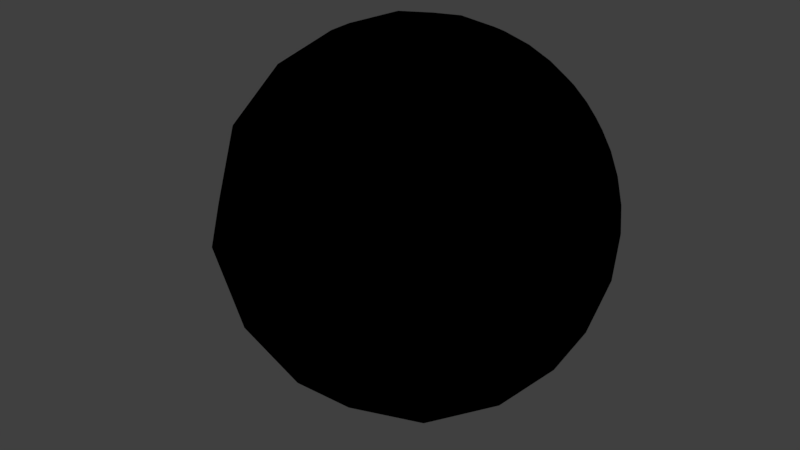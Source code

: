 # Source: m_32.blend  (saved by Blender 2.79.0; exported with 4.5.12 LTS)
import bpy
from mathutils import Matrix  # noqa: F401  (used for matrix-valued properties, if any)

bpy.ops.wm.read_factory_settings(use_empty=True)
scene = bpy.context.scene
scene.name = 'Scene'

# ---- collections
col_collection_1 = bpy.data.collections.new('Collection 1'); scene.collection.children.link(col_collection_1)

# ---- materials (node trees are filled in below, after node groups)
mat_material_001 = bpy.data.materials.new('Material.001')
mat_material_001.alpha_threshold = 0.0
mat_material_001.use_transparent_shadow = False
mat_material_001.diffuse_color = (1.0, 1.0, 1.0, 1.0)
mat_material_001.roughness = 0.5
mat_material_002 = bpy.data.materials.new('Material.002')
mat_material_002.alpha_threshold = 0.0
mat_material_002.use_transparent_shadow = False
mat_material_002.diffuse_color = (0.0, 0.0, 0.0, 1.0)
mat_material_002.roughness = 0.5

# ---- material node trees

# ---- world
world_world = bpy.data.worlds.new('World'); scene.world = world_world
world_world.color = (0.05088, 0.05088, 0.05088)
world_world.use_sun_shadow = False
world_world.sun_shadow_jitter_overblur = 0.0
world_world.cycles.sampling_method = 'MANUAL'

# ---- meshes
me_sterosphere = bpy.data.meshes.new('Sterosphere')
me_sterosphere.from_pydata([(-1.166, 2.04, -1.166), (-1.064, 1.878, -1.49), (0.9508, 1.791, -1.664), (1.064, 1.878, -1.49), (1.166, 2.04, -1.166), (-1.308, 1.86, -1.308), (-1.253, 1.746, -1.504), (-1.143, 1.623, -1.715), (-0.9622, 1.501, -1.924), (-0.7029, 1.393, -2.109), (-0.3728, 1.318, -2.237), (2.382e-07, 1.291, -2.283), (0.3728, 1.318, -2.237), (0.7029, 1.393, -2.109), (0.9622, 1.501, -1.924), (1.143, 1.623, -1.715), (1.253, 1.746, -1.504), (1.308, 1.86, -1.308), (1.322, 1.962, -1.133), (-1.49, 1.878, -1.064), (-1.504, 1.746, -1.253), (-1.475, 1.591, -1.475), (-1.379, 1.416, -1.724), (-1.191, 1.234, -1.985), (-0.8903, 1.065, -2.226), (-0.4801, 0.943, -2.4), (3.085e-07, 0.8979, -2.465), (0.4801, 0.943, -2.4), (0.8903, 1.065, -2.226), (1.191, 1.234, -1.985), (1.379, 1.416, -1.724), (1.475, 1.591, -1.475), (1.504, 1.746, -1.253), (-1.715, 1.623, -1.143), (-1.724, 1.416, -1.379), (-1.66, 1.171, -1.66), (-1.479, 0.8979, -1.972), (-1.139, 0.6304, -2.278), (-0.6278, 0.426, -2.511), (4.068e-07, 0.3482, -2.6), (0.6278, 0.426, -2.511), (1.139, 0.6304, -2.278), (1.479, 0.8979, -1.972), (1.66, 1.171, -1.66), (1.724, 1.416, -1.379), (1.715, 1.623, -1.143), (1.664, 1.791, -0.9508), (-1.924, 1.501, -0.9622), (-1.985, 1.234, -1.191), (-1.972, 0.8979, -1.479), (-1.821, 0.4986, -1.821), (-1.454, 0.07792, -2.182), (-0.8253, -0.2653, -2.476), (5.408e-07, -0.4012, -2.592), (0.8253, -0.2653, -2.476), (1.454, 0.07792, -2.182), (1.821, 0.4986, -1.821), (1.972, 0.8979, -1.479), (1.985, 1.234, -1.191), (1.924, 1.501, -0.9622), (-1.97, 1.638, -0.5628), (-2.109, 1.393, -0.7029), (-2.226, 1.065, -0.8903), (-2.278, 0.6304, -1.139), (-2.182, 0.07792, -1.454), (-1.814, -0.5506, -1.814), (-1.064, -1.103, -2.129), (7.072e-07, -1.332, -2.26), (1.064, -1.103, -2.129), (1.814, -0.5506, -1.814), (2.182, 0.07792, -1.454), (2.278, 0.6304, -1.139), (2.226, 1.065, -0.8903), (2.109, 1.393, -0.7029), (-2.065, 1.591, -0.295), (-2.237, 1.318, -0.3728), (-2.4, 0.943, -0.4801), (-2.511, 0.426, -0.6278), (-2.476, -0.2653, -0.8253), (-2.129, -1.103, -1.064), (-1.289, -1.887, -1.289), (8.673e-07, -2.227, -1.386), (1.289, -1.887, -1.289), (2.129, -1.103, -1.064), (2.476, -0.2653, -0.8253), (2.511, 0.426, -0.6278), (2.4, 0.943, -0.4801), (2.237, 1.318, -0.3728), (2.065, 1.591, -0.295), (-2.283, 1.291, 0.0), (-2.465, 0.8979, 0.0), (-2.6, 0.3482, 0.0), (-2.592, -0.4012, 0.0), (-2.26, -1.332, 0.0), (-1.386, -2.227, 0.0), (9.381e-07, -2.623, 0.0), (1.386, -2.227, 0.0), (2.26, -1.332, 0.0), (2.592, -0.4012, 0.0), (2.6, 0.3482, 0.0), (2.465, 0.8979, 0.0), (2.283, 1.291, 0.0), (-2.237, 1.318, 0.3728), (-2.4, 0.943, 0.4801), (-2.511, 0.426, 0.6278), (-2.476, -0.2653, 0.8253), (-2.129, -1.103, 1.064), (-1.289, -1.887, 1.289), (8.673e-07, -2.227, 1.386), (1.289, -1.887, 1.289), (2.129, -1.103, 1.064), (2.476, -0.2653, 0.8253), (2.511, 0.426, 0.6278), (2.4, 0.943, 0.4801), (2.237, 1.318, 0.3728), (-2.109, 1.393, 0.7029), (-2.226, 1.065, 0.8903), (-2.278, 0.6304, 1.139), (-2.182, 0.07792, 1.454), (-1.814, -0.5506, 1.814), (-1.064, -1.103, 2.129), (7.072e-07, -1.332, 2.26), (1.064, -1.103, 2.129), (1.814, -0.5506, 1.814), (2.182, 0.07792, 1.454), (2.278, 0.6304, 1.139), (2.226, 1.065, 0.8903), (2.109, 1.393, 0.7029), (1.97, 1.638, 0.5628), (-1.924, 1.501, 0.9622), (-1.985, 1.234, 1.191), (-1.972, 0.8979, 1.479), (-1.821, 0.4986, 1.821), (-1.454, 0.07792, 2.182), (-0.8253, -0.2653, 2.476), (5.408e-07, -0.4012, 2.592), (0.8253, -0.2653, 2.476), (1.454, 0.07792, 2.182), (1.821, 0.4986, 1.821), (1.972, 0.8979, 1.479), (1.985, 1.234, 1.191), (1.924, 1.501, 0.9622), (-1.715, 1.623, 1.143), (-1.724, 1.416, 1.379), (-1.66, 1.171, 1.66), (-1.479, 0.8979, 1.972), (-1.139, 0.6304, 2.278), (-0.6278, 0.426, 2.511), (4.068e-07, 0.3482, 2.6), (0.6278, 0.426, 2.511), (1.139, 0.6304, 2.278), (1.479, 0.8979, 1.972), (1.66, 1.171, 1.66), (1.724, 1.416, 1.379), (1.715, 1.623, 1.143), (-1.504, 1.746, 1.253), (-1.475, 1.591, 1.475), (-1.379, 1.416, 1.724), (-1.191, 1.234, 1.985), (-0.8903, 1.065, 2.226), (-0.4801, 0.943, 2.4), (3.085e-07, 0.8979, 2.465), (0.4801, 0.943, 2.4), (0.8903, 1.065, 2.226), (1.191, 1.234, 1.985), (1.379, 1.416, 1.724), (1.475, 1.591, 1.475), (1.504, 1.746, 1.253), (-1.322, 1.962, 1.133), (-1.308, 1.86, 1.308), (-1.253, 1.746, 1.504), (-1.143, 1.623, 1.715), (-0.9622, 1.501, 1.924), (-0.7029, 1.393, 2.109), (-0.3728, 1.318, 2.237), (2.382e-07, 1.291, 2.283), (0.3728, 1.318, 2.237), (0.7029, 1.393, 2.109), (0.9622, 1.501, 1.924), (1.143, 1.623, 1.715), (1.253, 1.746, 1.504), (1.308, 1.86, 1.308), (-0.9508, 1.791, -1.664), (-0.295, 1.591, -2.065), (0.295, 1.591, -2.065), (-1.664, 1.791, 0.9508), (-1.97, 1.638, 0.5628), (2.099, 1.574, 0.0), (1.83, 1.708, -0.7842), (1.97, 1.638, -0.5628), (2.065, 1.591, 0.295), (-1.664, 1.791, -0.9508), (1.83, 1.708, 0.7842), (-1.322, 1.962, -1.133), (0.7842, 1.708, -1.83), (0.5628, 1.638, -1.97), (-0.5628, 1.638, -1.97), (-0.7842, 1.708, -1.83), (-1.133, 1.962, -1.322), (-0.9508, 1.791, 1.664), (1.876e-07, 1.574, 2.099), (1.876e-07, 1.574, -2.099), (1.133, 1.962, -1.322), (-1.041, 1.919, -1.041), (-1.012, 1.85, -1.181), (-0.9508, 1.775, -1.331), (-0.8492, 1.697, -1.486), (-0.7004, 1.623, -1.634), (-0.5027, 1.56, -1.759), (-0.2635, 1.518, -1.844), (1.818e-07, 1.503, -1.874), (0.2635, 1.518, -1.844), (0.5027, 1.56, -1.759), (0.7004, 1.623, -1.634), (0.8492, 1.697, -1.486), (0.9508, 1.775, -1.331), (1.012, 1.85, -1.181), (1.041, 1.919, -1.041), (-1.181, 1.85, -1.012), (-1.168, 1.759, -1.168), (-1.119, 1.656, -1.343), (-1.021, 1.547, -1.532), (-0.8594, 1.437, -1.719), (-0.6278, 1.342, -1.883), (-0.333, 1.275, -1.998), (2.27e-07, 1.25, -2.039), (0.333, 1.275, -1.998), (0.6278, 1.342, -1.883), (0.8594, 1.437, -1.719), (1.49, 1.878, -1.064), (1.021, 1.547, -1.532), (1.119, 1.656, -1.343), (1.168, 1.759, -1.168), (1.181, 1.85, -1.012), (-1.331, 1.775, -0.9508), (-1.343, 1.656, -1.119), (-1.317, 1.518, -1.317), (-1.232, 1.362, -1.54), (-1.064, 1.199, -1.773), (-0.7952, 1.049, -1.988), (-0.4288, 0.9394, -2.144), (2.898e-07, 0.8991, -2.201), (0.4288, 0.9394, -2.144), (-1.83, 1.708, -0.7842), (0.7952, 1.049, -1.988), (1.064, 1.199, -1.773), (1.232, 1.362, -1.54), (1.317, 1.518, -1.317), (1.343, 1.656, -1.119), (1.331, 1.775, -0.9508), (-1.486, 1.697, -0.8492), (-1.532, 1.547, -1.021), (-1.54, 1.362, -1.232), (-1.483, 1.143, -1.483), (-1.321, 0.8991, -1.761), (-1.017, 0.6602, -2.034), (-0.5607, 0.4777, -2.243), (3.776e-07, 0.4082, -2.322), (0.5607, 0.4777, -2.243), (1.017, 0.6602, -2.034), (1.321, 0.8991, -1.761), (1.483, 1.143, -1.483), (1.54, 1.362, -1.232), (1.532, 1.547, -1.021), (1.486, 1.697, -0.8492), (-1.634, 1.623, -0.7004), (-1.719, 1.437, -0.8594), (-1.773, 1.199, -1.064), (-1.761, 0.8991, -1.321), (-1.627, 0.5425, -1.627), (-1.299, 0.1668, -1.949), (-0.7371, -0.1398, -2.211), (4.972e-07, -0.2612, -2.315), (0.7371, -0.1398, -2.211), (1.299, 0.1668, -1.949), (1.627, 0.5425, -1.627), (1.761, 0.8991, -1.321), (1.773, 1.199, -1.064), (1.719, 1.437, -0.8594), (1.634, 1.623, -0.7004), (-1.759, 1.56, -0.5027), (-1.883, 1.342, -0.6278), (-1.988, 1.049, -0.7952), (-2.099, 1.574, 0.0), (-2.034, 0.6602, -1.017), (-1.949, 0.1668, -1.299), (-1.62, -0.3946, -1.62), (-0.9508, -0.8875, -1.902), (6.459e-07, -1.092, -2.019), (0.9508, -0.8875, -1.902), (1.62, -0.3946, -1.62), (1.949, 0.1668, -1.299), (2.034, 0.6602, -1.017), (1.988, 1.049, -0.7952), (1.883, 1.342, -0.6278), (1.759, 1.56, -0.5027), (-1.844, 1.518, -0.2635), (-2.065, 1.591, 0.295), (-1.998, 1.275, -0.333), (-2.144, 0.9394, -0.4288), (-2.243, 0.4777, -0.5607), (-2.211, -0.1398, -0.7371), (-1.902, -0.8875, -0.9508), (-1.151, -1.588, -1.151), (7.889e-07, -1.892, -1.238), (1.151, -1.588, -1.151), (1.902, -0.8875, -0.9508), (2.211, -0.1398, -0.7371), (2.243, 0.4777, -0.5607), (2.144, 0.9394, -0.4288), (1.998, 1.275, -0.333), (1.844, 1.518, -0.2635), (-1.874, 1.503, -2.339e-09), (-2.039, 1.25, -2.339e-09), (-2.201, 0.8991, -2.339e-09), (-2.322, 0.4082, -2.339e-09), (-2.315, -0.2612, -2.339e-09), (-2.019, -1.092, -2.339e-09), (-1.238, -1.892, -2.339e-09), (8.521e-07, -2.246, -2.339e-09), (1.238, -1.892, -2.339e-09), (2.019, -1.092, -2.339e-09), (2.315, -0.2612, -2.339e-09), (2.322, 0.4082, -2.339e-09), (-1.83, 1.708, 0.7842), (2.201, 0.8991, -2.339e-09), (2.039, 1.25, -2.339e-09), (1.874, 1.503, -2.339e-09), (-1.844, 1.518, 0.2635), (-1.998, 1.275, 0.333), (-2.144, 0.9394, 0.4288), (-2.243, 0.4777, 0.5607), (-2.211, -0.1398, 0.7371), (-1.902, -0.8875, 0.9508), (-1.151, -1.588, 1.151), (7.889e-07, -1.892, 1.238), (1.151, -1.588, 1.151), (1.902, -0.8875, 0.9508), (2.211, -0.1398, 0.7371), (2.243, 0.4777, 0.5607), (2.144, 0.9394, 0.4288), (1.998, 1.275, 0.333), (1.844, 1.518, 0.2635), (-1.759, 1.56, 0.5027), (-1.883, 1.342, 0.6278), (-1.988, 1.049, 0.7952), (-2.034, 0.6602, 1.017), (-1.949, 0.1668, 1.299), (-1.62, -0.3946, 1.62), (-0.9508, -0.8875, 1.902), (6.459e-07, -1.092, 2.019), (1.664, 1.791, 0.9508), (0.9508, -0.8875, 1.902), (1.62, -0.3946, 1.62), (1.949, 0.1668, 1.299), (2.034, 0.6602, 1.017), (1.988, 1.049, 0.7952), (1.883, 1.342, 0.6278), (1.759, 1.56, 0.5027), (-1.634, 1.623, 0.7004), (-1.719, 1.437, 0.8594), (-1.773, 1.199, 1.064), (-1.761, 0.8991, 1.321), (-1.627, 0.5425, 1.627), (-1.299, 0.1668, 1.949), (1.49, 1.878, 1.064), (-0.7371, -0.1398, 2.211), (4.972e-07, -0.2612, 2.315), (0.7371, -0.1398, 2.211), (1.299, 0.1668, 1.949), (1.627, 0.5425, 1.627), (1.761, 0.8991, 1.321), (1.773, 1.199, 1.064), (1.719, 1.437, 0.8594), (1.634, 1.623, 0.7004), (-1.486, 1.697, 0.8492), (-1.532, 1.547, 1.021), (-1.54, 1.362, 1.232), (-1.483, 1.143, 1.483), (1.322, 1.962, 1.133), (-1.166, 2.04, 1.166), (-1.064, 1.878, 1.49), (-0.7842, 1.708, 1.83), (0.295, 1.591, 2.065), (0.5628, 1.638, 1.97), (0.9508, 1.791, 1.664), (-1.49, 1.878, 1.064), (-1.133, 1.962, 1.322), (-0.5628, 1.638, 1.97), (-0.295, 1.591, 2.065), (0.7842, 1.708, 1.83), (1.064, 1.878, 1.49), (1.133, 1.962, 1.322), (1.166, 2.04, 1.166), (-1.321, 0.8991, 1.761), (-1.017, 0.6602, 2.034), (-0.5607, 0.4777, 2.243), (3.776e-07, 0.4082, 2.322), (0.5607, 0.4777, 2.243), (1.017, 0.6602, 2.034), (1.321, 0.8991, 1.761), (1.483, 1.143, 1.483), (1.54, 1.362, 1.232), (1.532, 1.547, 1.021), (1.486, 1.697, 0.8492), (-1.331, 1.775, 0.9508), (-1.343, 1.656, 1.119), (-1.317, 1.518, 1.317), (-1.232, 1.362, 1.54), (-1.064, 1.199, 1.773), (-0.7952, 1.049, 1.988), (-0.4288, 0.9394, 2.144), (2.898e-07, 0.8991, 2.201), (0.4288, 0.9394, 2.144), (0.7952, 1.049, 1.988), (1.064, 1.199, 1.773), (1.232, 1.362, 1.54), (1.317, 1.518, 1.317), (1.343, 1.656, 1.119), (1.331, 1.775, 0.9508), (-1.181, 1.85, 1.012), (-1.168, 1.759, 1.168), (-1.119, 1.656, 1.343), (-1.021, 1.547, 1.532), (-0.8594, 1.437, 1.719), (-0.6278, 1.342, 1.883), (-0.333, 1.275, 1.998), (2.27e-07, 1.25, 2.039), (0.333, 1.275, 1.998), (0.6278, 1.342, 1.883), (0.8594, 1.437, 1.719), (1.021, 1.547, 1.532), (1.119, 1.656, 1.343), (1.168, 1.759, 1.168), (1.181, 1.85, 1.012), (-1.041, 1.919, 1.041), (-1.012, 1.85, 1.181), (-0.9508, 1.775, 1.331), (-0.8492, 1.697, 1.486), (-0.7004, 1.623, 1.634), (-0.5027, 1.56, 1.759), (-0.2635, 1.518, 1.844), (1.818e-07, 1.503, 1.874), (0.2635, 1.518, 1.844), (0.5027, 1.56, 1.759), (0.7004, 1.623, 1.634), (0.8492, 1.697, 1.486), (0.9508, 1.775, 1.331), (1.012, 1.85, 1.181), (1.041, 1.919, 1.041), (-0.4867, -2.345, -0.4867), (0.4867, -2.345, -0.4867), (-0.8648, -2.129, 0.8648), (0.8648, -2.129, 0.8648), (0.4867, -2.345, 0.4867), (-0.4867, -2.345, 0.4867), (0.8648, -2.129, -0.8648), (-0.8648, -2.129, -0.8648)], [], [(198, 5, 193), (1, 6, 5), (7, 6, 1), (197, 8, 7), (196, 9, 8), (183, 10, 9), (201, 11, 10), (184, 12, 11), (195, 13, 12), (194, 14, 13), (2, 15, 14), (3, 16, 15), (202, 17, 16), (4, 18, 17), (5, 20, 19), (21, 20, 5), (7, 22, 21), (8, 23, 22), (24, 23, 8), (25, 24, 9), (26, 25, 10), (27, 26, 11), (13, 28, 27), (29, 28, 13), (30, 29, 14), (31, 30, 15), (32, 31, 16), (18, 229, 32), (20, 33, 191), (34, 33, 20), (22, 35, 34), (36, 35, 22), (24, 37, 36), (25, 38, 37), (26, 39, 38), (27, 40, 39), (28, 41, 40), (29, 42, 41), (30, 43, 42), (31, 44, 43), (32, 45, 44), (229, 46, 45), (47, 243, 191), (34, 48, 47), (35, 49, 48), (50, 49, 35), (37, 51, 50), (38, 52, 51), (39, 53, 52), (40, 54, 53), (41, 55, 54), (42, 56, 55), (57, 56, 42), (58, 57, 43), (45, 59, 58), (46, 188, 59), (47, 61, 60), (48, 62, 61), (49, 63, 62), (50, 64, 63), (51, 65, 64), (66, 65, 51), (53, 67, 66), (54, 68, 67), (55, 69, 68), (70, 69, 55), (57, 71, 70), (58, 72, 71), (73, 72, 58), (188, 189, 73), (75, 74, 60), (76, 75, 61), (77, 76, 62), (64, 78, 77), (79, 78, 64), (66, 80, 79), (67, 81, 80), (68, 82, 81), (69, 83, 82), (70, 84, 83), (71, 85, 84), (86, 85, 71), (87, 86, 72), (189, 88, 87), (75, 89, 283), (90, 89, 75), (91, 90, 76), (78, 92, 91), (93, 92, 78), (80, 94, 93), (96, 95, 451), (107, 94, 452), (83, 97, 96), (84, 98, 97), (99, 98, 84), (86, 100, 99), (87, 101, 100), (88, 187, 101), (89, 102, 297), (90, 103, 102), (91, 104, 103), (92, 105, 104), (93, 106, 105), (94, 107, 106), (96, 109, 453), (96, 108, 454), (110, 109, 96), (98, 111, 110), (99, 112, 111), (113, 112, 99), (101, 114, 113), (187, 190, 114), (102, 115, 186), (103, 116, 115), (104, 117, 116), (105, 118, 117), (106, 119, 118), (120, 119, 106), (121, 120, 107), (109, 122, 121), (110, 123, 122), (124, 123, 110), (112, 125, 124), (113, 126, 125), (114, 127, 126), (128, 127, 114), (129, 324, 186), (116, 130, 129), (131, 130, 116), (132, 131, 117), (119, 133, 132), (120, 134, 133), (135, 134, 120), (122, 136, 135), (123, 137, 136), (124, 138, 137), (125, 139, 138), (126, 140, 139), (127, 141, 140), (128, 192, 141), (129, 142, 185), (130, 143, 142), (131, 144, 143), (132, 145, 144), (146, 145, 132), (147, 146, 133), (148, 147, 134), (136, 149, 148), (137, 150, 149), (138, 151, 150), (139, 152, 151), (140, 153, 152), (141, 154, 153), (192, 351, 154), (142, 155, 386), (143, 156, 155), (157, 156, 143), (145, 158, 157), (146, 159, 158), (147, 160, 159), (161, 160, 147), (149, 162, 161), (150, 163, 162), (151, 164, 163), (152, 165, 164), (153, 166, 165), (167, 166, 153), (351, 365, 167), (169, 168, 386), (156, 170, 169), (157, 171, 170), (172, 171, 157), (159, 173, 172), (174, 173, 159), (175, 174, 160), (162, 176, 175), (163, 177, 176), (164, 178, 177), (165, 179, 178), (166, 180, 179), (167, 181, 180), (379, 181, 167), (169, 387, 380), (170, 381, 387), (171, 199, 381), (172, 382, 199), (388, 382, 172), (174, 389, 388), (175, 200, 389), (383, 200, 175), (177, 384, 383), (390, 384, 177), (179, 385, 390), (391, 385, 179), (181, 392, 391), (393, 392, 181), (128, 141, 127), (127, 140, 126), (126, 139, 125), (125, 138, 124), (124, 137, 123), (123, 136, 122), (122, 135, 121), (135, 120, 121), (120, 133, 119), (119, 132, 118), (132, 117, 118), (131, 116, 117), (116, 129, 115), (129, 186, 115), (128, 114, 190), (114, 126, 113), (113, 125, 112), (112, 124, 111), (124, 110, 111), (110, 122, 109), (109, 121, 108), (121, 107, 108), (120, 106, 107), (106, 118, 105), (105, 117, 104), (104, 116, 103), (103, 115, 102), (102, 186, 297), (187, 114, 101), (101, 113, 100), (113, 99, 100), (99, 111, 98), (98, 110, 97), (110, 96, 97), (95, 108, 455), (96, 81, 456), (94, 106, 93), (93, 105, 92), (92, 104, 91), (91, 103, 90), (90, 102, 89), (89, 297, 283), (88, 101, 87), (87, 100, 86), (86, 99, 85), (99, 84, 85), (84, 97, 83), (83, 96, 82), (81, 94, 457), (80, 93, 79), (93, 78, 79), (78, 91, 77), (91, 76, 77), (90, 75, 76), (75, 283, 74), (189, 87, 73), (87, 72, 73), (86, 71, 72), (71, 84, 70), (70, 83, 69), (69, 82, 68), (68, 81, 67), (67, 80, 66), (66, 79, 65), (79, 64, 65), (64, 77, 63), (77, 62, 63), (76, 61, 62), (75, 60, 61), (188, 73, 59), (73, 58, 59), (58, 71, 57), (57, 70, 56), (70, 55, 56), (55, 68, 54), (54, 67, 53), (53, 66, 52), (66, 51, 52), (51, 64, 50), (50, 63, 49), (49, 62, 48), (48, 61, 47), (47, 60, 243), (46, 59, 45), (45, 58, 44), (58, 43, 44), (57, 42, 43), (42, 55, 41), (41, 54, 40), (40, 53, 39), (39, 52, 38), (38, 51, 37), (37, 50, 36), (50, 35, 36), (35, 48, 34), (34, 47, 33), (47, 191, 33), (229, 45, 32), (32, 44, 31), (31, 43, 30), (30, 42, 29), (29, 41, 28), (28, 40, 27), (27, 39, 26), (26, 38, 25), (25, 37, 24), (24, 36, 23), (36, 22, 23), (22, 34, 21), (34, 20, 21), (20, 191, 19), (18, 32, 17), (32, 16, 17), (31, 15, 16), (30, 14, 15), (29, 13, 14), (13, 27, 12), (27, 11, 12), (26, 10, 11), (25, 9, 10), (24, 8, 9), (8, 22, 7), (7, 21, 6), (21, 5, 6), (5, 19, 193), (4, 17, 202), (202, 16, 3), (3, 15, 2), (2, 14, 194), (194, 13, 195), (195, 12, 184), (184, 11, 201), (201, 10, 183), (183, 9, 196), (196, 8, 197), (197, 7, 182), (7, 1, 182), (1, 5, 198), (198, 193, 0), (218, 219, 204), (219, 220, 205), (221, 206, 205), (222, 207, 206), (222, 223, 208), (224, 209, 208), (225, 210, 209), (225, 226, 211), (226, 227, 212), (227, 228, 213), (228, 230, 214), (230, 231, 215), (231, 232, 216), (232, 233, 217), (234, 235, 219), (236, 220, 219), (237, 221, 220), (237, 238, 222), (238, 239, 223), (240, 224, 223), (240, 241, 225), (241, 242, 226), (242, 244, 227), (245, 228, 227), (246, 230, 228), (247, 231, 230), (248, 232, 231), (248, 249, 233), (250, 251, 235), (252, 236, 235), (252, 253, 237), (253, 254, 238), (255, 239, 238), (256, 240, 239), (256, 257, 241), (258, 242, 241), (258, 259, 244), (259, 260, 245), (260, 261, 246), (261, 262, 247), (262, 263, 248), (263, 264, 249), (265, 266, 251), (267, 252, 251), (268, 253, 252), (268, 269, 254), (269, 270, 255), (270, 271, 256), (271, 272, 257), (272, 273, 258), (273, 274, 259), (274, 275, 260), (275, 276, 261), (276, 277, 262), (278, 263, 262), (279, 264, 263), (280, 281, 266), (281, 282, 267), (284, 268, 267), (285, 269, 268), (285, 286, 270), (286, 287, 271), (287, 288, 272), (288, 289, 273), (289, 290, 274), (290, 291, 275), (291, 292, 276), (292, 293, 277), (294, 278, 277), (294, 295, 279), (296, 298, 281), (298, 299, 282), (299, 300, 284), (301, 285, 284), (301, 302, 286), (303, 287, 286), (303, 304, 288), (305, 289, 288), (305, 306, 290), (306, 307, 291), (307, 308, 292), (308, 309, 293), (310, 294, 293), (311, 295, 294), (313, 298, 296), (314, 299, 298), (314, 315, 300), (315, 316, 301), (316, 317, 302), (317, 318, 303), (318, 319, 304), (305, 304, 320), (321, 306, 305), (321, 322, 307), (322, 323, 308), (323, 325, 309), (325, 326, 310), (326, 327, 311), (328, 329, 313), (329, 330, 314), (331, 315, 314), (331, 332, 316), (332, 333, 317), (333, 334, 318), (319, 320, 304), (335, 336, 320), (337, 321, 320), (338, 322, 321), (339, 323, 322), (339, 340, 325), (340, 341, 326), (342, 327, 326), (343, 344, 329), (344, 345, 330), (346, 331, 330), (346, 347, 332), (347, 348, 333), (348, 349, 334), (349, 350, 335), (350, 352, 336), (353, 337, 336), (354, 338, 337), (355, 339, 338), (355, 356, 340), (356, 357, 341), (357, 358, 342), (360, 344, 343), (361, 345, 344), (361, 362, 346), (362, 363, 347), (364, 348, 347), (364, 366, 349), (366, 367, 350), (367, 368, 352), (368, 369, 353), (369, 370, 354), (371, 355, 354), (372, 356, 355), (372, 373, 357), (373, 374, 358), (3, 2, 214), (1, 205, 206), (4, 202, 216), (351, 192, 374), (128, 190, 342), (393, 449, 448), (389, 200, 442), (185, 375, 359), (391, 447, 446), (202, 3, 215), (297, 328, 312), (2, 194, 213), (197, 207, 208), (19, 191, 250), (4, 217, 233), (393, 379, 434), (388, 389, 441), (188, 279, 295), (195, 184, 211), (191, 243, 265), (189, 295, 311), (392, 448, 447), (380, 435, 420), (324, 359, 343), (0, 203, 204), (379, 365, 419), (390, 445, 444), (381, 199, 438), (184, 201, 210), (384, 444, 443), (183, 209, 210), (18, 233, 249), (193, 19, 234), (365, 351, 404), (385, 446, 445), (192, 128, 358), (46, 264, 279), (60, 74, 296), (243, 60, 280), (387, 381, 437), (382, 388, 440), (194, 195, 212), (380, 387, 436), (186, 343, 328), (168, 420, 405), (190, 187, 327), (383, 443, 442), (182, 206, 207), (88, 311, 327), (229, 249, 264), (198, 204, 205), (0, 193, 218), (386, 405, 375), (74, 283, 312), (196, 208, 209), (199, 382, 439), (376, 360, 359), (376, 377, 361), (377, 378, 362), (394, 363, 362), (394, 395, 364), (395, 396, 366), (396, 397, 367), (397, 398, 368), (398, 399, 369), (399, 400, 370), (401, 371, 370), (401, 402, 372), (402, 403, 373), (403, 404, 374), (406, 376, 375), (406, 407, 377), (408, 378, 377), (408, 409, 394), (409, 410, 395), (410, 411, 396), (411, 412, 397), (412, 413, 398), (413, 414, 399), (414, 415, 400), (416, 401, 400), (417, 402, 401), (418, 403, 402), (419, 404, 403), (421, 406, 405), (421, 422, 407), (422, 423, 408), (423, 424, 409), (424, 425, 410), (425, 426, 411), (427, 412, 411), (427, 428, 413), (429, 414, 413), (429, 430, 415), (430, 431, 416), (431, 432, 417), (432, 433, 418), (434, 419, 418), (436, 421, 420), (436, 437, 422), (437, 438, 423), (438, 439, 424), (439, 440, 425), (441, 426, 425), (441, 442, 427), (443, 428, 427), (443, 444, 429), (445, 430, 429), (445, 446, 431), (447, 432, 431), (447, 448, 433), (449, 434, 433), (129, 185, 324), (130, 142, 129), (131, 143, 130), (132, 144, 131), (146, 132, 133), (147, 133, 134), (148, 134, 135), (136, 148, 135), (137, 149, 136), (138, 150, 137), (139, 151, 138), (140, 152, 139), (141, 153, 140), (192, 154, 141), (142, 386, 185), (143, 155, 142), (157, 143, 144), (145, 157, 144), (146, 158, 145), (147, 159, 146), (161, 147, 148), (149, 161, 148), (150, 162, 149), (151, 163, 150), (152, 164, 151), (153, 165, 152), (167, 153, 154), (351, 167, 154), (169, 386, 155), (156, 169, 155), (157, 170, 156), (172, 157, 158), (159, 172, 158), (174, 159, 160), (175, 160, 161), (162, 175, 161), (163, 176, 162), (164, 177, 163), (165, 178, 164), (166, 179, 165), (167, 180, 166), (379, 167, 365), (169, 380, 168), (170, 387, 169), (171, 381, 170), (172, 199, 171), (388, 172, 173), (174, 388, 173), (175, 389, 174), (383, 175, 176), (177, 383, 176), (390, 177, 178), (179, 390, 178), (391, 179, 180), (181, 391, 180), (393, 181, 379), (218, 204, 203), (219, 205, 204), (221, 205, 220), (222, 206, 221), (222, 208, 207), (224, 208, 223), (225, 209, 224), (225, 211, 210), (226, 212, 211), (227, 213, 212), (228, 214, 213), (230, 215, 214), (231, 216, 215), (232, 217, 216), (234, 219, 218), (236, 219, 235), (237, 220, 236), (237, 222, 221), (238, 223, 222), (240, 223, 239), (240, 225, 224), (241, 226, 225), (242, 227, 226), (245, 227, 244), (246, 228, 245), (247, 230, 246), (248, 231, 247), (248, 233, 232), (250, 235, 234), (252, 235, 251), (252, 237, 236), (253, 238, 237), (255, 238, 254), (256, 239, 255), (256, 241, 240), (258, 241, 257), (258, 244, 242), (259, 245, 244), (260, 246, 245), (261, 247, 246), (262, 248, 247), (263, 249, 248), (265, 251, 250), (267, 251, 266), (268, 252, 267), (268, 254, 253), (269, 255, 254), (270, 256, 255), (271, 257, 256), (272, 258, 257), (273, 259, 258), (274, 260, 259), (275, 261, 260), (276, 262, 261), (278, 262, 277), (279, 263, 278), (280, 266, 265), (281, 267, 266), (284, 267, 282), (285, 268, 284), (285, 270, 269), (286, 271, 270), (287, 272, 271), (288, 273, 272), (289, 274, 273), (290, 275, 274), (291, 276, 275), (292, 277, 276), (294, 277, 293), (294, 279, 278), (296, 281, 280), (298, 282, 281), (299, 284, 282), (301, 284, 300), (301, 286, 285), (303, 286, 302), (303, 288, 287), (305, 288, 304), (305, 290, 289), (306, 291, 290), (307, 292, 291), (308, 293, 292), (310, 293, 309), (311, 294, 310), (313, 296, 312), (314, 298, 313), (314, 300, 299), (315, 301, 300), (316, 302, 301), (317, 303, 302), (318, 304, 303), (334, 335, 318), (321, 305, 320), (321, 307, 306), (322, 308, 307), (323, 309, 308), (325, 310, 309), (326, 311, 310), (328, 313, 312), (329, 314, 313), (331, 314, 330), (331, 316, 315), (332, 317, 316), (333, 318, 317), (319, 318, 335), (335, 320, 319), (337, 320, 336), (338, 321, 337), (339, 322, 338), (339, 325, 323), (340, 326, 325), (342, 326, 341), (343, 329, 328), (344, 330, 329), (346, 330, 345), (346, 332, 331), (347, 333, 332), (348, 334, 333), (349, 335, 334), (350, 336, 335), (353, 336, 352), (354, 337, 353), (355, 338, 354), (355, 340, 339), (356, 341, 340), (357, 342, 341), (360, 343, 359), (361, 344, 360), (361, 346, 345), (362, 347, 346), (364, 347, 363), (364, 349, 348), (366, 350, 349), (367, 352, 350), (368, 353, 352), (369, 354, 353), (371, 354, 370), (372, 355, 371), (372, 357, 356), (373, 358, 357), (3, 214, 215), (1, 206, 182), (4, 216, 217), (351, 374, 404), (128, 342, 358), (393, 448, 392), (389, 442, 441), (185, 359, 324), (391, 446, 385), (202, 215, 216), (297, 312, 283), (2, 213, 214), (197, 208, 196), (19, 250, 234), (4, 233, 18), (393, 434, 449), (388, 441, 440), (188, 295, 189), (195, 211, 212), (191, 265, 250), (189, 311, 88), (392, 447, 391), (380, 420, 168), (324, 343, 186), (0, 204, 198), (379, 419, 434), (390, 444, 384), (381, 438, 437), (184, 210, 211), (384, 443, 383), (183, 210, 201), (18, 249, 229), (193, 234, 218), (365, 404, 419), (385, 445, 390), (192, 358, 374), (46, 279, 188), (60, 296, 280), (243, 280, 265), (387, 437, 436), (382, 440, 439), (194, 212, 213), (380, 436, 435), (186, 328, 297), (168, 405, 386), (190, 327, 342), (383, 442, 200), (182, 207, 197), (88, 327, 187), (229, 264, 46), (198, 205, 1), (0, 218, 203), (386, 375, 185), (74, 312, 296), (196, 209, 183), (199, 439, 438), (376, 359, 375), (376, 361, 360), (377, 362, 361), (394, 362, 378), (394, 364, 363), (395, 366, 364), (396, 367, 366), (397, 368, 367), (398, 369, 368), (399, 370, 369), (401, 370, 400), (401, 372, 371), (402, 373, 372), (403, 374, 373), (406, 375, 405), (406, 377, 376), (408, 377, 407), (408, 394, 378), (409, 395, 394), (410, 396, 395), (411, 397, 396), (412, 398, 397), (413, 399, 398), (414, 400, 399), (416, 400, 415), (417, 401, 416), (418, 402, 417), (419, 403, 418), (421, 405, 420), (421, 407, 406), (422, 408, 407), (423, 409, 408), (424, 410, 409), (425, 411, 410), (427, 411, 426), (427, 413, 412), (429, 413, 428), (429, 415, 414), (430, 416, 415), (431, 417, 416), (432, 418, 417), (434, 418, 433), (436, 420, 435), (436, 422, 421), (437, 423, 422), (438, 424, 423), (439, 425, 424), (441, 425, 440), (441, 427, 426), (443, 427, 442), (443, 429, 428), (445, 429, 444), (445, 431, 430), (447, 431, 446), (447, 433, 432), (449, 433, 448), (81, 95, 450), (95, 94, 450), (94, 81, 450), (95, 81, 451), (81, 96, 451), (94, 108, 452), (108, 107, 452), (109, 108, 453), (108, 96, 453), (108, 95, 454), (95, 96, 454), (108, 94, 455), (94, 95, 455), (81, 82, 456), (82, 96, 456), (94, 80, 457), (80, 81, 457)])
me_sterosphere.polygons.foreach_set('material_index', [1, 1, 1, 1, 1, 1, 1, 1, 1, 1, 1, 1, 1, 1, 1, 1, 1, 1, 1, 1, 1, 1, 1, 1, 1, 1, 1, 1, 1, 1, 1, 1, 1, 1, 1, 1, 1, 1, 1, 1, 1, 1, 1, 1, 1, 1, 1, 1, 1, 1, 1, 1, 1, 1, 1, 1, 1, 1, 1, 1, 1, 1, 1, 1, 1, 1, 1, 1, 1, 1, 1, 1, 1, 1, 1, 1, 1, 1, 1, 1, 1, 1, 1, 1, 1, 1, 1, 1, 1, 1, 1, 1, 1, 1, 1, 1, 1, 1, 1, 1, 1, 1, 1, 1, 1, 1, 1, 1, 1, 1, 1, 1, 1, 1, 1, 1, 1, 1, 1, 1, 1, 1, 1, 1, 1, 1, 1, 1, 1, 1, 1, 1, 1, 1, 1, 1, 1, 1, 1, 1, 1, 1, 1, 1, 1, 1, 1, 1, 1, 1, 1, 1, 1, 1, 1, 1, 1, 1, 1, 1, 1, 1, 1, 1, 1, 1, 1, 1, 1, 1, 1, 1, 1, 1, 1, 1, 1, 1, 1, 1, 1, 1, 1, 1, 1, 1, 1, 1, 1, 1, 1, 1, 1, 1, 1, 1, 1, 1, 1, 1, 1, 1, 1, 1, 1, 1, 1, 1, 1, 1, 1, 1, 1, 1, 1, 1, 1, 1, 1, 1, 1, 1, 1, 1, 1, 1, 1, 1, 1, 1, 1, 1, 1, 1, 1, 1, 1, 1, 1, 1, 1, 1, 1, 1, 1, 1, 1, 1, 1, 1, 1, 1, 1, 1, 1, 1, 1, 1, 1, 1, 1, 1, 1, 1, 1, 1, 1, 1, 1, 1, 1, 1, 1, 1, 1, 1, 1, 1, 1, 1, 1, 1, 1, 1, 1, 1, 1, 1, 1, 1, 1, 1, 1, 1, 1, 1, 1, 1, 1, 1, 1, 1, 1, 1, 1, 1, 1, 1, 1, 1, 1, 1, 1, 1, 1, 1, 1, 1, 1, 1, 1, 1, 1, 1, 1, 1, 1, 1, 1, 1, 1, 1, 1, 1, 1, 0, 0, 0, 0, 0, 0, 0, 0, 0, 0, 0, 0, 0, 0, 0, 0, 0, 0, 0, 0, 0, 0, 0, 0, 0, 0, 0, 0, 0, 0, 0, 0, 0, 0, 0, 0, 0, 0, 0, 0, 0, 0, 0, 0, 0, 0, 0, 0, 0, 0, 0, 0, 0, 0, 0, 0, 0, 0, 0, 0, 0, 0, 0, 0, 0, 0, 0, 0, 0, 0, 0, 0, 0, 0, 0, 0, 0, 0, 0, 0, 0, 0, 0, 0, 0, 0, 0, 0, 0, 0, 0, 0, 0, 0, 0, 0, 0, 0, 0, 0, 0, 0, 0, 0, 0, 0, 0, 0, 0, 0, 0, 0, 0, 0, 0, 0, 0, 0, 0, 0, 0, 0, 0, 0, 0, 0, 0, 0, 0, 0, 0, 0, 0, 0, 0, 0, 0, 0, 0, 0, 0, 0, 0, 0, 0, 0, 0, 0, 0, 0, 0, 0, 0, 0, 0, 0, 0, 0, 0, 0, 0, 0, 0, 0, 0, 0, 0, 0, 0, 0, 0, 0, 0, 0, 0, 0, 0, 0, 0, 0, 0, 0, 0, 0, 0, 0, 0, 0, 0, 0, 0, 0, 0, 0, 0, 0, 0, 0, 0, 0, 0, 0, 0, 0, 0, 0, 0, 0, 0, 0, 0, 0, 0, 0, 0, 0, 0, 0, 0, 0, 0, 0, 0, 0, 0, 0, 0, 0, 0, 0, 0, 0, 0, 0, 0, 0, 0, 0, 0, 0, 0, 0, 0, 0, 0, 0, 0, 0, 0, 0, 0, 0, 1, 1, 1, 1, 1, 1, 1, 1, 1, 1, 1, 1, 1, 1, 1, 1, 1, 1, 1, 1, 1, 1, 1, 1, 1, 1, 1, 1, 1, 1, 1, 1, 1, 1, 1, 1, 1, 1, 1, 1, 1, 1, 1, 1, 1, 1, 1, 1, 1, 1, 1, 1, 1, 1, 1, 1, 0, 0, 0, 0, 0, 0, 0, 0, 0, 0, 0, 0, 0, 0, 0, 0, 0, 0, 0, 0, 0, 0, 0, 0, 0, 0, 0, 0, 0, 0, 0, 0, 0, 0, 0, 0, 0, 0, 0, 0, 0, 0, 0, 0, 0, 0, 0, 0, 0, 0, 0, 0, 0, 0, 0, 0, 0, 0, 0, 0, 0, 0, 0, 0, 0, 0, 0, 0, 0, 0, 0, 0, 0, 0, 0, 0, 0, 0, 0, 0, 0, 0, 0, 0, 0, 0, 0, 0, 0, 0, 0, 0, 0, 0, 0, 0, 0, 0, 0, 0, 0, 0, 0, 0, 0, 0, 0, 0, 0, 0, 0, 0, 0, 0, 0, 0, 0, 0, 0, 0, 0, 0, 0, 0, 0, 0, 0, 0, 0, 0, 0, 0, 0, 0, 0, 0, 0, 0, 0, 0, 0, 0, 0, 0, 0, 0, 0, 0, 0, 0, 0, 0, 0, 0, 0, 0, 0, 0, 0, 0, 0, 0, 0, 0, 0, 0, 0, 0, 0, 0, 0, 0, 0, 0, 0, 0, 0, 0, 0, 0, 0, 0, 0, 0, 0, 0, 0, 0, 0, 0, 0, 0, 0, 0, 0, 0, 0, 0, 0, 0, 0, 0, 0, 0, 0, 0, 0, 0, 0, 0, 0, 0, 0, 0, 0, 0, 0, 0, 0, 0, 0, 0, 0, 0, 0, 0, 0, 0, 0, 0, 0, 0, 0, 0, 0, 0, 0, 0, 0, 0, 0, 0, 0, 0, 0, 0, 0, 0, 0, 0, 0, 0, 1, 1, 1, 1, 1, 1, 1, 1, 1, 1, 1, 1, 1, 1, 1, 1, 1])
me_sterosphere.materials.append(mat_material_001)
me_sterosphere.materials.append(mat_material_002)
me_sterosphere.use_remesh_preserve_volume = False
me_sterosphere.use_remesh_preserve_attributes = False
me_sterosphere.use_mirror_vertex_groups = False
me_sterosphere.update()

# ---- objects
ob_sterosphere = bpy.data.objects.new('Sterosphere', me_sterosphere)

# ---- transforms, parenting, visibility, modifiers, constraints
ob_sterosphere.location = (0.0, 0.0, 0.0)
ob_sterosphere.lineart.crease_threshold = 0.0

# ---- collection membership
col_collection_1.objects.link(ob_sterosphere)

# ---- scene / render settings (as saved in the file)
scene.frame_start = 1; scene.frame_end = 250; scene.frame_set(1)
scene.render.engine = 'BLENDER_EEVEE_NEXT'
scene.render.resolution_percentage = 50
scene.render.dither_intensity = 0.0
scene.cycles.use_denoising = False
scene.cycles.samples = 128
scene.cycles.sampling_pattern = 'TABULATED_SOBOL'
scene.cycles.use_adaptive_sampling = False
scene.cycles.use_light_tree = False
scene.cycles.blur_glossy = 0.0
scene.cycles.sample_clamp_indirect = 0.0
scene.view_settings.view_transform = 'Standard'
bpy.context.view_layer.update()

# ---- added for rendering (the .blend has no active camera and no usable light): camera, sun
cam_auto = bpy.data.cameras.new('AutoCamera')
cam_auto.lens = 50.0
cam_auto.sensor_width = 36.0
cam_auto.clip_end = 1000.0
ob_auto_camera = bpy.data.objects.new('AutoCamera', cam_auto)
scene.collection.objects.link(ob_auto_camera)
ob_auto_camera.location = (8.05679, -9.95962, 6.44543)
ob_auto_camera.rotation_euler = (1.09748, -7.21219e-08, 0.694738)
scene.camera = ob_auto_camera
light_auto_sun = bpy.data.lights.new('AutoSun', 'SUN')
light_auto_sun.energy = 3.0
light_auto_sun.angle = 0.0523599
ob_auto_sun = bpy.data.objects.new('AutoSun', light_auto_sun)
scene.collection.objects.link(ob_auto_sun)
ob_auto_sun.rotation_euler = (0.872665, 0.174533, 0.523599)
bpy.context.view_layer.update()
